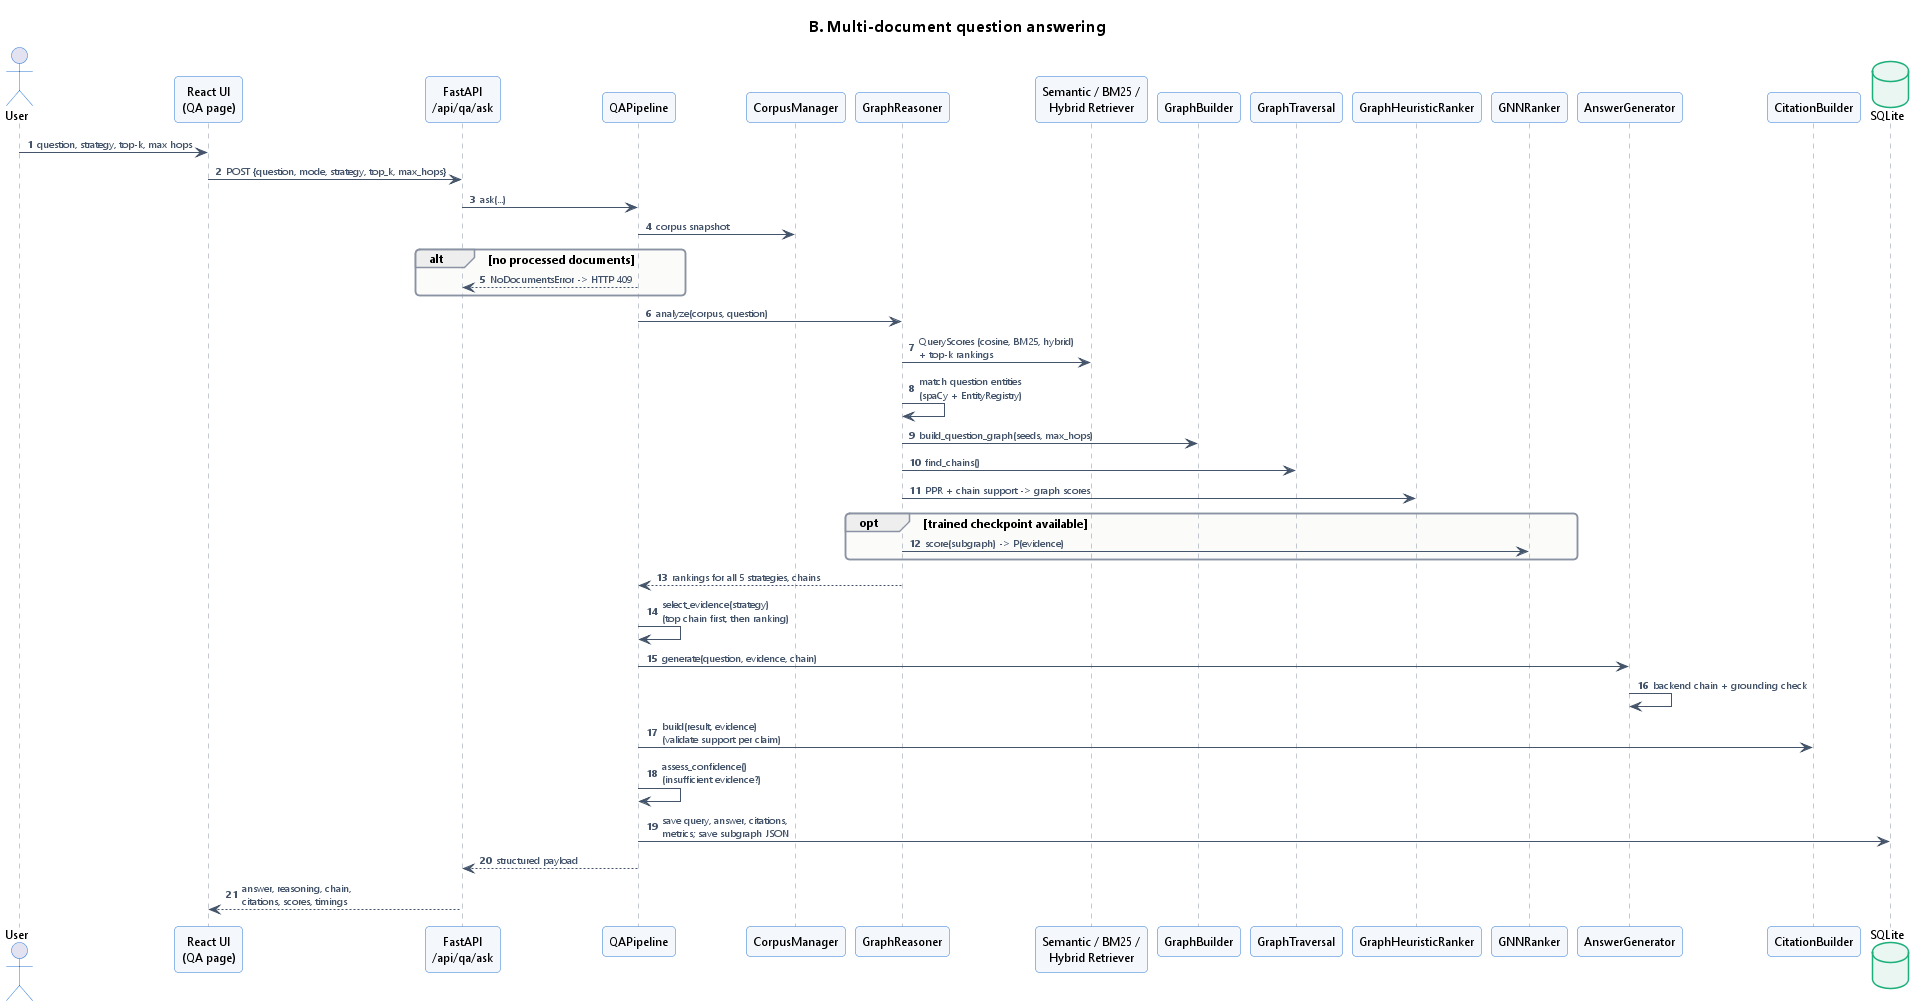

The diagram above was rendered by PlantUML. Its source (embedded in the PNG):
@startuml seq_multidoc_qa
!include _theme.iuml
title B. Multi-document question answering
autonumber
actor User
participant "React UI\n(QA page)" as UI
participant "FastAPI\n/api/qa/ask" as API
participant QAPipeline as P
participant CorpusManager as CM
participant GraphReasoner as GR
participant "Semantic / BM25 /\nHybrid Retriever" as R
participant GraphBuilder as GB
participant GraphTraversal as GT
participant GraphHeuristicRanker as GH
participant GNNRanker as GNN
participant AnswerGenerator as AG
participant CitationBuilder as CB
database SQLite as DB

User -> UI : question, strategy, top-k, max hops
UI -> API : POST {question, mode, strategy, top_k, max_hops}
API -> P : ask(...)
P -> CM : corpus snapshot
alt no processed documents
  P --> API : NoDocumentsError -> HTTP 409
end
P -> GR : analyze(corpus, question)
GR -> R : QueryScores (cosine, BM25, hybrid)\n+ top-k rankings
GR -> GR : match question entities\n(spaCy + EntityRegistry)
GR -> GB : build_question_graph(seeds, max_hops)
GR -> GT : find_chains()
GR -> GH : PPR + chain support -> graph scores
opt trained checkpoint available
  GR -> GNN : score(subgraph) -> P(evidence)
end
GR --> P : rankings for all 5 strategies, chains
P -> P : select_evidence(strategy)\n(top chain first, then ranking)
P -> AG : generate(question, evidence, chain)
AG -> AG : backend chain + grounding check
P -> CB : build(result, evidence)\n(validate support per claim)
P -> P : assess_confidence()\n(insufficient evidence?)
P -> DB : save query, answer, citations,\nmetrics; save subgraph JSON
P --> API : structured payload
API --> UI : answer, reasoning, chain,\ncitations, scores, timings
@enduml